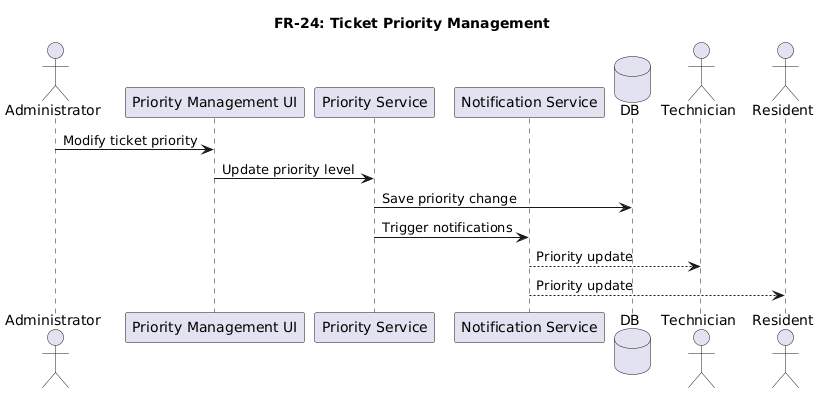

The diagram above was rendered by PlantUML. Its source (embedded in the PNG):
@startuml
title FR-24: Ticket Priority Management

actor Administrator
participant "Priority Management UI" as UI
participant "Priority Service" as PS
participant "Notification Service" as NS
database DB
actor Technician
actor Resident

Administrator -> UI : Modify ticket priority
UI -> PS : Update priority level
PS -> DB : Save priority change
PS -> NS : Trigger notifications
NS --> Technician : Priority update
NS --> Resident : Priority update
@enduml